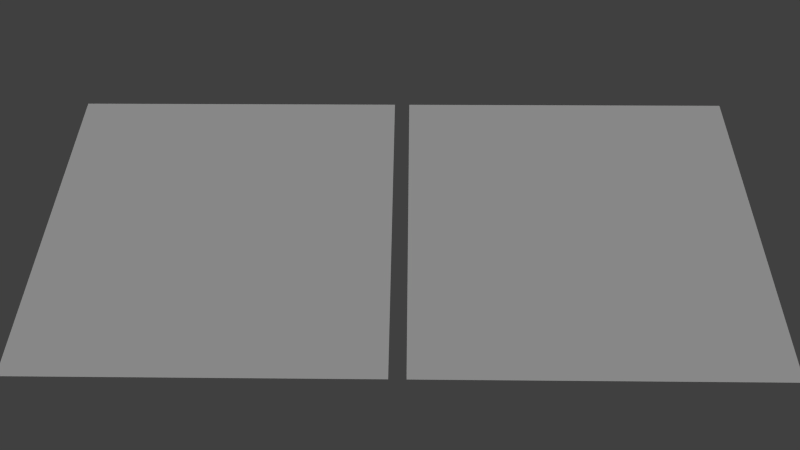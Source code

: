 # Source: simple_parallax.blend  (saved by Blender 2.74.0; exported with 4.5.12 LTS)
import bpy
from mathutils import Matrix  # noqa: F401  (used for matrix-valued properties, if any)

bpy.ops.wm.read_factory_settings(use_empty=True)
scene = bpy.context.scene
scene.name = 'Scene'

# ---- collections
col_collection_1 = bpy.data.collections.new('Collection 1'); scene.collection.children.link(col_collection_1)

# ---- materials (node trees are filled in below, after node groups)
mat_norm___height = bpy.data.materials.new('norm + height')
mat_norm___height.alpha_threshold = 0.0
mat_norm___height.use_transparent_shadow = False
mat_norm___height.roughness = 0.5
mat_norm___height.specular_intensity = 0.2
mat_norm___height.line_color = (0.0, 0.0, 0.0, 1.0)
mat_norm = bpy.data.materials.new('norm')
mat_norm.alpha_threshold = 0.0
mat_norm.use_transparent_shadow = False
mat_norm.roughness = 0.5
mat_norm.specular_intensity = 0.2
mat_norm.line_color = (0.0, 0.0, 0.0, 1.0)

# ---- material node trees

# ---- world
world_world = bpy.data.worlds.new('World'); scene.world = world_world
world_world.color = (0.05088, 0.05088, 0.05088)
world_world.use_sun_shadow = False
world_world.sun_shadow_jitter_overblur = 0.0
world_world.cycles.sampling_method = 'MANUAL'
world_world.cycles.sample_map_resolution = 256

# ---- cameras
cam_camera = bpy.data.cameras.new('Camera')
cam_camera.clip_end = 100.0
cam_camera.lens = 35.0
cam_camera.sensor_width = 32.0
cam_camera.sensor_height = 18.0
cam_camera.ortho_scale = 7.314
cam_camera.dof.focus_distance = 0.0
cam_camera.dof.aperture_fstop = 128.0

# ---- lights
light_lamp = bpy.data.lights.new('Lamp', 'SUN')
light_lamp.transmission_factor = 0.0
light_lamp.cutoff_distance = 30.0
light_lamp.angle = 1.571
light_lamp.energy = 0.9
light_lamp.shadow_buffer_clip_start = 1.001
light_lamp.shadow_soft_size = 1.0
light_lamp.shadow_cascade_max_distance = 1000.0
light_lamp.cycles.use_multiple_importance_sampling = False

# ---- meshes
me_norm___height = bpy.data.meshes.new('norm + height')
me_norm___height.from_pydata([(-1.0, -1.0, 0.0), (-1.0, 1.0, 0.0), (1.0, 1.0, 0.0), (1.0, -1.0, 0.0)], [], [(0, 3, 2, 1)])
_uv = me_norm___height.uv_layers.new(name='UVMap')
_uv.uv.foreach_set('vector', [0.0, 2.384e-07, 1.0, 0.0, 1.0, 1.0, 5.96e-08, 1.0])
me_norm___height.materials.append(mat_norm___height)
me_norm___height.use_remesh_preserve_volume = False
me_norm___height.use_remesh_preserve_attributes = False
me_norm___height.use_mirror_vertex_groups = False
me_norm___height.update()
me_norm = bpy.data.meshes.new('norm')
me_norm.from_pydata([(-1.0, -1.0, 0.0), (-1.0, 1.0, 0.0), (1.0, 1.0, 0.0), (1.0, -1.0, 0.0)], [], [(0, 3, 2, 1)])
_uv = me_norm.uv_layers.new(name='UVMap')
_uv.uv.foreach_set('vector', [1.0, 2.384e-07, 1.192e-07, 0.0, 0.0, 1.0, 1.0, 1.0])
me_norm.materials.append(mat_norm)
me_norm.use_remesh_preserve_volume = False
me_norm.use_remesh_preserve_attributes = False
me_norm.use_mirror_vertex_groups = False
me_norm.update()

# ---- objects
ob_norm___height = bpy.data.objects.new('norm + height', me_norm___height)
ob_norm = bpy.data.objects.new('norm', me_norm)
ob_lamp = bpy.data.objects.new('Lamp', light_lamp)
ob_camera = bpy.data.objects.new('Camera', cam_camera)

# ---- transforms, parenting, visibility, modifiers, constraints
ob_norm___height.location = (1.051, 0.0, 0.0)
ob_norm___height.lineart.crease_threshold = 0.0
ob_norm.location = (-1.042, 0.0, 0.0)
ob_norm.lineart.crease_threshold = 0.0
ob_lamp.location = (6.585, 11.31, 5.904)
ob_lamp.rotation_euler = (1.762e-08, 0.4863, 7.102e-08)
ob_lamp.lock_rotations_4d = False
ob_lamp.empty_display_type = 'ARROWS'
ob_lamp.color = (0.0, 0.0, 0.0, 0.0)
ob_lamp.lineart.crease_threshold = 0.0
ob_camera.location = (0.08002, -3.156, 3.942)
ob_camera.rotation_euler = (0.6753, 0.008254, 0.01367)
ob_camera.scale = (1.0, 1.0, 1.0)
ob_camera.lock_rotations_4d = False
ob_camera.empty_display_type = 'ARROWS'
ob_camera.color = (0.0, 0.0, 0.0, 0.0)
ob_camera.display_type = 'WIRE'
ob_camera.lineart.crease_threshold = 0.0

# ---- collection membership
col_collection_1.objects.link(ob_norm___height)
col_collection_1.objects.link(ob_norm)
col_collection_1.objects.link(ob_lamp)
col_collection_1.objects.link(ob_camera)

# ---- scene / render settings (as saved in the file)
scene.camera = ob_camera
scene.frame_start = 1; scene.frame_end = 250; scene.frame_set(1)
scene.render.engine = 'BLENDER_EEVEE_NEXT'
scene.render.image_settings.color_mode = 'RGB'
scene.render.image_settings.compression = 90
scene.render.resolution_percentage = 50
scene.render.dither_intensity = 0.0
scene.render.bake_margin = 2
scene.render.bake_bias = 0.0
scene.cycles.use_denoising = False
scene.cycles.samples = 10
scene.cycles.sampling_pattern = 'TABULATED_SOBOL'
scene.cycles.light_sampling_threshold = 0.0
scene.cycles.use_adaptive_sampling = False
scene.cycles.use_light_tree = False
scene.cycles.blur_glossy = 0.0
scene.cycles.volume_bounces = 1
scene.cycles.pixel_filter_type = 'GAUSSIAN'
scene.cycles.sample_clamp_indirect = 0.0
scene.view_settings.view_transform = 'Standard'
bpy.context.view_layer.update()
